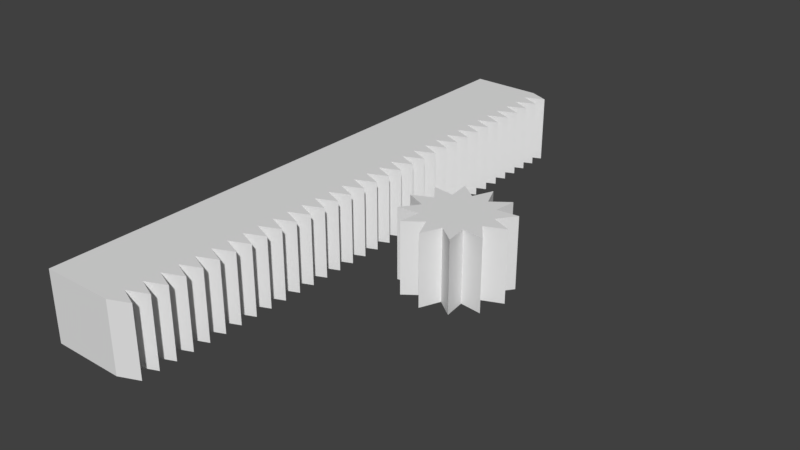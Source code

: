 # Source: rails1.blend  (saved by Blender 2.77.0; exported with 4.5.12 LTS)
import bpy
from mathutils import Matrix  # noqa: F401  (used for matrix-valued properties, if any)

bpy.ops.wm.read_factory_settings(use_empty=True)
scene = bpy.context.scene
scene.name = 'Scene'

# ---- collections
col_collection_1 = bpy.data.collections.new('Collection 1'); scene.collection.children.link(col_collection_1)

# ---- world
world_world = bpy.data.worlds.new('World'); scene.world = world_world
world_world.color = (0.05088, 0.05088, 0.05088)
world_world.use_sun_shadow = False
world_world.sun_shadow_jitter_overblur = 0.0
world_world.cycles.sampling_method = 'MANUAL'

# ---- meshes
me_circle_001 = bpy.data.meshes.new('Circle.001')
me_circle_001.from_pydata([(-1.129, 0.3026, 0.75), (-1.83, 0.0, 0.75), (-1.129, -0.3026, 0.75), (-1.585, -0.915, 0.75), (-0.8267, -0.8267, 0.75), (-0.915, -1.585, 0.75), (-0.3026, -1.129, 0.75), (-2.384e-07, -1.83, 0.75), (0.3026, -1.129, 0.75), (0.915, -1.585, 0.75), (0.8267, -0.8267, 0.75), (1.585, -0.915, 0.75), (1.129, -0.3026, 0.75), (1.83, 0.0, 0.75), (1.129, 0.3026, 0.75), (1.585, 0.915, 0.75), (0.8267, 0.8267, 0.75), (0.915, 1.585, 0.75), (0.3026, 1.129, 0.75), (2.384e-07, 1.83, 0.75), (-0.3026, 1.129, 0.75), (-0.915, 1.585, 0.75), (-0.8267, 0.8267, 0.75), (-1.585, 0.915, 0.75), (-1.129, 0.3026, 3.25), (-1.83, 0.0, 3.25), (-1.129, -0.3026, 3.25), (-1.585, -0.915, 3.25), (-0.8267, -0.8267, 3.25), (-0.915, -1.585, 3.25), (-0.3026, -1.129, 3.25), (-2.235e-07, -1.83, 3.25), (0.3026, -1.129, 3.25), (0.915, -1.585, 3.25), (0.8267, -0.8267, 3.25), (1.585, -0.915, 3.25), (1.129, -0.3026, 3.25), (1.83, 0.0, 3.25), (1.129, 0.3026, 3.25), (1.585, 0.915, 3.25), (0.8267, 0.8267, 3.25), (0.915, 1.585, 3.25), (0.3026, 1.129, 3.25), (2.533e-07, 1.83, 3.25), (-0.3026, 1.129, 3.25), (-0.915, 1.585, 3.25), (-0.8267, 0.8267, 3.25), (-1.585, 0.915, 3.25)], [], [(12, 37, 13), (7, 32, 8), (20, 45, 21), (15, 40, 16), (6, 31, 7), (22, 47, 23), (0, 25, 1), (14, 39, 15), (9, 34, 10), (23, 24, 0), (1, 26, 2), (17, 42, 18), (8, 33, 9), (3, 28, 4), (16, 41, 17), (11, 36, 12), (3, 26, 27), (19, 44, 20), (10, 35, 11), (5, 30, 6), (18, 43, 19), (13, 38, 14), (5, 28, 29), (22, 45, 46), (8, 20, 0), (42, 30, 26), (12, 36, 37), (7, 31, 32), (20, 44, 45), (15, 39, 40), (6, 30, 31), (22, 46, 47), (0, 24, 25), (14, 38, 39), (9, 33, 34), (23, 47, 24), (1, 25, 26), (17, 41, 42), (8, 32, 33), (3, 27, 28), (16, 40, 41), (11, 35, 36), (3, 2, 26), (19, 43, 44), (10, 34, 35), (5, 29, 30), (18, 42, 43), (13, 37, 38), (5, 4, 28), (22, 21, 45), (0, 1, 2), (2, 3, 4), (4, 5, 6), (6, 7, 8), (8, 9, 10), (10, 11, 12), (12, 13, 14), (14, 15, 16), (16, 17, 18), (18, 19, 20), (20, 21, 22), (22, 23, 0), (0, 2, 4), (4, 6, 8), (8, 10, 16), (12, 14, 16), (16, 18, 20), (20, 22, 0), (0, 4, 8), (10, 12, 16), (16, 20, 8), (26, 25, 24), (24, 47, 46), (46, 45, 44), (44, 43, 42), (42, 41, 40), (40, 39, 38), (38, 37, 36), (36, 35, 34), (34, 33, 32), (32, 31, 30), (30, 29, 28), (28, 27, 26), (26, 24, 46), (46, 44, 42), (42, 40, 38), (38, 36, 34), (34, 32, 30), (30, 28, 26), (26, 46, 42), (42, 38, 34), (34, 30, 42)])
me_circle_001.use_remesh_preserve_volume = False
me_circle_001.use_remesh_preserve_attributes = False
me_circle_001.use_mirror_vertex_groups = False
me_circle_001.update()
me_circle = bpy.data.meshes.new('Circle')
me_circle.from_pydata([(0.8544, 3.205, -9.9), (-1.646, 3.205, -9.9), (-1.646, 3.205, 9.9), (0.8544, 3.205, 9.9), (0.8544, 3.205, -8.1), (1.554, 3.205, -8.4), (0.8544, 3.205, -8.7), (1.554, 3.205, -9.0), (0.8544, 3.205, -9.3), (1.554, 3.205, -9.6), (0.8544, 3.205, -7.5), (1.554, 3.205, -7.8), (1.554, 3.205, 1.2), (0.8544, 3.205, 1.5), (1.554, 3.205, -7.2), (1.554, 3.205, 0.6), (0.8544, 3.205, -6.3), (1.554, 3.205, -6.6), (0.8544, 3.205, -6.9), (0.8544, 3.205, -5.7), (1.554, 3.205, -6.0), (0.8544, 3.205, 0.9), (0.8544, 3.205, -5.1), (1.554, 3.205, -5.4), (1.554, 3.205, 2.695e-07), (0.8544, 3.205, -4.5), (1.554, 3.205, -4.8), (0.8544, 3.205, 0.3), (0.8544, 3.205, -3.9), (1.554, 3.205, -4.2), (0.8544, 3.205, -0.9), (0.8544, 3.205, -3.3), (1.554, 3.205, -3.6), (1.554, 3.205, -0.6), (0.8544, 3.205, -2.7), (1.554, 3.205, -3.0), (0.8544, 3.205, -0.3), (0.8544, 3.205, -2.1), (1.554, 3.205, -2.4), (1.554, 3.205, -1.2), (-1.646, 0.7954, -9.9), (1.554, 3.205, -1.8), (0.8544, 3.205, -1.5), (0.8544, 3.205, 2.1), (1.554, 3.205, 1.8), (0.8544, 3.205, 2.7), (1.554, 3.205, 2.4), (0.8544, 3.205, 3.3), (1.554, 3.205, 3.0), (0.8544, 3.205, 3.9), (1.554, 3.205, 3.6), (0.8544, 0.7954, -9.9), (1.554, 3.205, 4.2), (1.554, 3.205, 6.6), (0.8544, 3.205, 6.9), (1.554, 3.205, 6.0), (0.8544, 3.205, 6.3), (1.554, 3.205, 5.4), (0.8544, 3.205, 5.7), (0.8544, 3.205, 4.5), (1.554, 3.205, 4.8), (0.8544, 3.205, 5.1), (0.8544, 3.205, 7.5), (1.554, 3.205, 7.2), (0.8544, 3.205, 8.1), (1.554, 3.205, 7.8), (0.8544, 3.205, 8.7), (1.554, 3.205, 8.4), (0.8544, 3.205, 9.3), (1.554, 3.205, 9.0), (-1.646, 0.7954, 9.9), (1.554, 3.205, 9.6), (0.8544, 0.7954, 9.9), (0.8544, 0.7954, -8.1), (1.554, 0.7954, -8.4), (0.8544, 0.7954, -8.7), (1.554, 0.7954, -9.0), (0.8544, 0.7954, -9.3), (1.554, 0.7954, -9.6), (0.8544, 0.7954, -7.5), (1.554, 0.7954, -7.8), (1.554, 0.7954, 1.2), (0.8544, 0.7954, 1.5), (1.554, 0.7954, -7.2), (1.554, 0.7954, 0.6), (0.8544, 0.7954, -6.3), (1.554, 0.7954, -6.6), (0.8544, 0.7954, -6.9), (0.8544, 0.7954, -5.7), (1.554, 0.7954, -6.0), (0.8544, 0.7954, 0.9), (0.8544, 0.7954, -5.1), (1.554, 0.7954, -5.4), (1.554, 0.7954, 3.11e-08), (0.8544, 0.7954, -4.5), (1.554, 0.7954, -4.8), (0.8544, 0.7954, 0.3), (0.8544, 0.7954, -3.9), (1.554, 0.7954, -4.2), (0.8544, 0.7954, -0.9), (0.8544, 0.7954, -3.3), (1.554, 0.7954, -3.6), (1.554, 0.7954, -0.6), (0.8544, 0.7954, -2.7), (1.554, 0.7954, -3.0), (0.8544, 0.7954, -0.3), (0.8544, 0.7954, -2.1), (1.554, 0.7954, -2.4), (1.554, 0.7954, -1.2), (1.554, 0.7954, -1.8), (0.8544, 0.7954, -1.5), (0.8544, 0.7954, 2.1), (1.554, 0.7954, 1.8), (0.8544, 0.7954, 2.7), (1.554, 0.7954, 2.4), (0.8544, 0.7954, 3.3), (1.554, 0.7954, 3.0), (0.8544, 0.7954, 3.9), (1.554, 0.7954, 3.6), (1.554, 0.7954, 4.2), (1.554, 0.7954, 6.6), (0.8544, 0.7954, 6.9), (1.554, 0.7954, 6.0), (0.8544, 0.7954, 6.3), (1.554, 0.7954, 5.4), (0.8544, 0.7954, 5.7), (0.8544, 0.7954, 4.5), (1.554, 0.7954, 4.8), (0.8544, 0.7954, 5.1), (0.8544, 0.7954, 7.5), (1.554, 0.7954, 7.2), (0.8544, 0.7954, 8.1), (1.554, 0.7954, 7.8), (0.8544, 0.7954, 8.7), (1.554, 0.7954, 8.4), (0.8544, 0.7954, 9.3), (1.554, 0.7954, 9.0), (1.554, 0.7954, 9.6), (0.8085, 3.024, -9.68), (-1.473, 3.031, -9.727), (-1.473, 3.031, 9.727), (0.8085, 3.024, 9.68), (0.6035, 3.039, -8.1), (1.303, 3.04, -8.4), (0.6035, 3.039, -8.7), (1.303, 3.04, -9.0), (0.6035, 3.039, -9.3), (1.303, 3.04, -9.6), (0.6035, 3.039, -7.5), (1.303, 3.04, -7.8), (1.303, 3.04, 1.2), (0.6035, 3.039, 1.5), (1.303, 3.04, -7.2), (1.303, 3.04, 0.6), (0.6035, 3.039, -6.3), (1.303, 3.04, -6.6), (0.6035, 3.039, -6.9), (0.6035, 3.039, -5.7), (1.303, 3.04, -6.0), (0.6035, 3.039, 0.9), (0.6035, 3.039, -5.1), (1.303, 3.04, -5.4), (1.303, 3.04, 2.878e-07), (0.6035, 3.039, -4.5), (1.303, 3.04, -4.8), (0.6035, 3.039, 0.3), (0.6035, 3.039, -3.9), (1.303, 3.04, -4.2), (0.6035, 3.039, -0.9), (0.6035, 3.039, -3.3), (1.303, 3.04, -3.6), (1.303, 3.04, -0.6), (0.6035, 3.039, -2.7), (1.303, 3.04, -3.0), (0.6035, 3.039, -0.3), (0.6035, 3.039, -2.1), (1.303, 3.04, -2.4), (1.303, 3.04, -1.2), (-1.473, 0.967, -9.727), (1.303, 3.04, -1.8), (0.6035, 3.039, -1.5), (0.6035, 3.039, 2.1), (1.303, 3.04, 1.8), (0.6035, 3.039, 2.7), (1.303, 3.04, 2.4), (0.6035, 3.039, 3.3), (1.303, 3.04, 3.0), (0.6035, 3.039, 3.9), (1.303, 3.04, 3.6), (0.8085, 0.9837, -9.68), (1.303, 3.04, 4.2), (1.303, 3.04, 6.6), (0.6035, 3.039, 6.9), (1.303, 3.04, 6.0), (0.6035, 3.039, 6.3), (1.303, 3.04, 5.4), (0.6035, 3.039, 5.7), (0.6035, 3.039, 4.5), (1.303, 3.04, 4.8), (0.6035, 3.039, 5.1), (0.6035, 3.039, 7.5), (1.303, 3.04, 7.2), (0.6035, 3.039, 8.1), (1.303, 3.04, 7.8), (0.6035, 3.039, 8.7), (1.303, 3.04, 8.4), (0.6035, 3.039, 9.3), (1.303, 3.04, 9.0), (-1.473, 0.9713, 9.727), (1.303, 3.04, 9.6), (0.8085, 0.9783, 9.68), (0.6035, 0.9592, -8.1), (1.303, 0.9578, -8.4), (0.6035, 0.9591, -8.7), (1.303, 0.9576, -9.0), (0.6034, 0.959, -9.3), (1.303, 0.9575, -9.6), (0.6035, 0.9594, -7.5), (1.303, 0.9579, -7.8), (1.303, 0.9599, 1.2), (0.6035, 0.9613, 1.5), (1.303, 0.958, -7.2), (1.303, 0.9597, 0.6), (0.6035, 0.9596, -6.3), (1.303, 0.9582, -6.6), (0.6035, 0.9595, -6.9), (0.6035, 0.9598, -5.7), (1.303, 0.9583, -6.0), (0.6035, 0.9612, 0.9), (0.6035, 0.9599, -5.1), (1.303, 0.9584, -5.4), (1.303, 0.9596, 9.443e-08), (0.6035, 0.96, -4.5), (1.303, 0.9585, -4.8), (0.6035, 0.9611, 0.3), (0.6035, 0.9601, -3.9), (1.303, 0.9587, -4.2), (0.6035, 0.9608, -0.9), (0.6035, 0.9603, -3.3), (1.303, 0.9588, -3.6), (1.303, 0.9595, -0.6), (0.6035, 0.9604, -2.7), (1.303, 0.9589, -3.0), (0.6035, 0.9609, -0.3), (0.6035, 0.9605, -2.1), (1.303, 0.9591, -2.4), (1.303, 0.9593, -1.2), (1.303, 0.9592, -1.8), (0.6035, 0.9607, -1.5), (0.6035, 0.9615, 2.1), (1.303, 0.96, 1.8), (0.6035, 0.9616, 2.7), (1.303, 0.9601, 2.4), (0.6035, 0.9617, 3.3), (1.303, 0.9603, 3.0), (0.6035, 0.9619, 3.9), (1.303, 0.9604, 3.6), (1.303, 0.9605, 4.2), (1.303, 0.9611, 6.6), (0.6035, 0.9625, 6.9), (1.303, 0.9609, 6.0), (0.6035, 0.9624, 6.3), (1.303, 0.9608, 5.4), (0.6035, 0.9623, 5.7), (0.6035, 0.962, 4.5), (1.303, 0.9607, 4.8), (0.6035, 0.9621, 5.1), (0.6035, 0.9627, 7.5), (1.303, 0.9612, 7.2), (0.6035, 0.9628, 8.1), (1.303, 0.9613, 7.8), (0.6035, 0.9629, 8.7), (1.303, 0.9614, 8.4), (0.6035, 0.963, 9.3), (1.303, 0.9616, 9.0), (1.303, 0.9617, 9.6)], [], [(179, 248, 180), (178, 216, 189), (47, 118, 115), (191, 259, 192), (195, 263, 196), (186, 253, 185), (168, 240, 171), (37, 34, 1), (187, 257, 190), (143, 211, 142), (2, 40, 70), (4, 80, 73), (205, 271, 204), (25, 98, 94), (49, 119, 117), (63, 129, 130), (183, 254, 186), (105, 96, 70), (22, 95, 91), (189, 147, 138), (52, 126, 119), (16, 89, 85), (15, 90, 84), (66, 136, 133), (208, 139, 140), (61, 124, 128), (190, 264, 197), (208, 234, 243), (174, 165, 139), (141, 208, 140), (148, 221, 152), (112, 13, 44), (72, 2, 70), (146, 214, 145), (76, 8, 7), (172, 245, 176), (107, 34, 38), (20, 88, 89), (41, 110, 109), (67, 133, 134), (64, 134, 131), (24, 96, 93), (33, 105, 102), (169, 242, 173), (184, 251, 183), (69, 135, 136), (55, 123, 122), (11, 79, 80), (17, 85, 86), (65, 131, 132), (9, 77, 78), (62, 132, 129), (149, 217, 148), (87, 17, 86), (68, 137, 135), (153, 228, 159), (19, 92, 88), (5, 73, 74), (83, 18, 87), (7, 75, 76), (158, 226, 157), (207, 273, 206), (50, 117, 118), (93, 36, 24), (59, 127, 126), (56, 120, 123), (97, 32, 101), (57, 125, 124), (60, 128, 127), (51, 9, 78), (53, 121, 120), (154, 227, 158), (48, 115, 116), (23, 91, 92), (46, 113, 114), (42, 108, 110), (157, 230, 161), (71, 72, 137), (32, 100, 101), (45, 116, 113), (29, 97, 98), (39, 99, 108), (180, 246, 177), (147, 215, 146), (27, 84, 96), (43, 114, 111), (54, 130, 121), (199, 262, 195), (203, 269, 202), (151, 250, 182), (122, 58, 55), (83, 10, 14), (26, 94, 95), (160, 233, 164), (6, 74, 75), (1, 51, 40), (192, 268, 201), (139, 189, 138), (202, 272, 205), (145, 213, 144), (142, 218, 149), (159, 219, 150), (12, 82, 81), (156, 224, 155), (150, 220, 151), (164, 232, 163), (166, 239, 170), (201, 267, 200), (206, 275, 209), (175, 247, 179), (197, 265, 198), (209, 210, 141), (163, 236, 167), (204, 274, 207), (200, 270, 203), (155, 223, 154), (21, 81, 90), (194, 258, 191), (161, 229, 160), (198, 266, 199), (176, 244, 175), (193, 261, 194), (185, 256, 188), (165, 222, 153), (173, 241, 172), (167, 235, 166), (170, 238, 169), (182, 249, 181), (104, 34, 103), (162, 234, 165), (196, 260, 193), (37, 109, 106), (171, 243, 174), (107, 37, 106), (30, 102, 99), (181, 252, 184), (144, 212, 143), (188, 255, 187), (174, 231, 162), (152, 225, 156), (100, 35, 104), (177, 237, 168), (112, 43, 111), (179, 247, 248), (47, 50, 118), (191, 258, 259), (195, 262, 263), (186, 254, 253), (168, 237, 240), (47, 48, 45), (45, 46, 43), (43, 44, 13), (13, 12, 21), (21, 15, 27), (27, 24, 36), (36, 33, 30), (30, 39, 42), (42, 41, 37), (37, 38, 34), (34, 35, 31), (31, 32, 28), (28, 29, 25), (25, 26, 22), (22, 23, 19), (19, 20, 16), (16, 17, 18), (18, 14, 10), (10, 11, 4), (4, 5, 6), (6, 7, 8), (8, 9, 0), (0, 1, 8), (2, 3, 68), (68, 69, 66), (3, 71, 68), (8, 1, 6), (10, 4, 1), (6, 1, 4), (2, 68, 66), (66, 67, 64), (64, 65, 62), (62, 63, 54), (54, 53, 56), (56, 55, 58), (58, 57, 61), (61, 60, 59), (59, 52, 49), (49, 50, 47), (45, 43, 2), (59, 49, 2), (43, 13, 2), (61, 59, 2), (47, 45, 2), (56, 58, 2), (49, 47, 2), (27, 36, 1), (21, 27, 2), (36, 30, 1), (54, 56, 2), (62, 54, 2), (2, 66, 64), (58, 61, 2), (2, 64, 62), (10, 1, 18), (16, 18, 1), (25, 22, 1), (19, 16, 1), (1, 2, 27), (2, 13, 21), (28, 25, 1), (19, 1, 22), (34, 31, 1), (31, 28, 1), (30, 42, 1), (42, 37, 1), (187, 255, 257), (143, 212, 211), (2, 1, 40), (4, 11, 80), (205, 272, 271), (25, 29, 98), (49, 52, 119), (63, 62, 129), (183, 251, 254), (70, 40, 105), (51, 78, 77), (77, 76, 75), (75, 74, 73), (73, 80, 79), (79, 83, 87), (87, 86, 85), (85, 89, 88), (88, 92, 91), (91, 95, 94), (94, 98, 97), (97, 101, 100), (100, 104, 103), (103, 107, 106), (106, 109, 110), (110, 108, 99), (99, 102, 105), (105, 93, 96), (96, 84, 90), (90, 81, 82), (82, 112, 111), (111, 114, 113), (113, 116, 115), (115, 118, 117), (117, 119, 126), (126, 127, 128), (128, 124, 125), (125, 122, 123), (123, 120, 121), (121, 130, 129), (129, 132, 131), (131, 134, 133), (133, 136, 135), (135, 137, 72), (40, 51, 77), (75, 73, 40), (40, 77, 75), (135, 72, 70), (129, 131, 70), (133, 135, 70), (40, 73, 79), (40, 79, 87), (131, 133, 70), (125, 123, 70), (121, 129, 70), (40, 87, 85), (88, 91, 40), (40, 85, 88), (123, 121, 70), (126, 128, 70), (113, 115, 70), (128, 125, 70), (117, 126, 70), (40, 91, 94), (94, 97, 40), (103, 106, 40), (40, 97, 100), (100, 103, 40), (115, 117, 70), (90, 82, 70), (111, 113, 70), (40, 106, 110), (40, 110, 99), (82, 111, 70), (96, 90, 70), (40, 99, 105), (22, 26, 95), (189, 216, 147), (52, 59, 126), (16, 20, 89), (15, 21, 90), (66, 69, 136), (208, 178, 139), (61, 57, 124), (190, 257, 264), (208, 210, 273), (273, 274, 271), (210, 275, 273), (215, 216, 178), (213, 214, 215), (211, 212, 213), (217, 218, 211), (225, 221, 217), (223, 224, 225), (226, 227, 223), (229, 230, 226), (232, 233, 229), (235, 236, 232), (238, 239, 235), (241, 242, 238), (244, 245, 241), (248, 247, 244), (237, 246, 248), (243, 240, 237), (234, 231, 243), (228, 222, 234), (220, 219, 228), (249, 250, 220), (251, 252, 249), (253, 254, 251), (255, 256, 253), (264, 257, 255), (266, 265, 264), (263, 262, 266), (261, 260, 263), (259, 258, 261), (267, 268, 259), (269, 270, 267), (271, 272, 269), (208, 273, 271), (215, 178, 213), (211, 213, 178), (223, 225, 178), (217, 211, 178), (208, 271, 269), (208, 269, 267), (217, 178, 225), (229, 226, 178), (223, 178, 226), (208, 267, 259), (259, 261, 208), (266, 264, 208), (208, 261, 263), (264, 255, 208), (208, 263, 266), (229, 178, 232), (238, 235, 178), (232, 178, 235), (208, 255, 253), (253, 251, 208), (249, 220, 208), (208, 251, 249), (238, 178, 241), (244, 241, 178), (243, 237, 178), (244, 178, 248), (237, 248, 178), (228, 234, 208), (243, 178, 208), (208, 220, 228), (206, 209, 141), (139, 138, 146), (146, 145, 144), (138, 147, 146), (206, 141, 140), (204, 207, 206), (202, 205, 204), (200, 203, 202), (192, 201, 200), (194, 191, 192), (196, 193, 194), (199, 195, 196), (197, 198, 199), (187, 190, 197), (185, 188, 187), (183, 186, 185), (181, 184, 183), (151, 182, 181), (159, 150, 151), (165, 153, 159), (174, 162, 165), (168, 171, 174), (180, 177, 168), (175, 179, 180), (172, 176, 175), (169, 173, 172), (166, 170, 169), (163, 167, 166), (160, 164, 163), (157, 161, 160), (154, 158, 157), (156, 155, 154), (148, 152, 156), (142, 149, 148), (144, 143, 142), (139, 146, 144), (206, 140, 204), (202, 204, 140), (194, 192, 140), (200, 202, 140), (139, 144, 142), (148, 156, 139), (139, 142, 148), (200, 140, 192), (196, 194, 140), (187, 197, 140), (199, 196, 140), (140, 197, 199), (156, 154, 139), (160, 163, 139), (154, 157, 139), (185, 187, 140), (183, 185, 140), (140, 181, 183), (163, 166, 139), (140, 151, 181), (159, 151, 140), (140, 165, 159), (157, 160, 139), (169, 172, 139), (175, 180, 139), (166, 169, 139), (140, 139, 165), (172, 175, 139), (168, 174, 139), (139, 180, 168), (141, 210, 208), (148, 217, 221), (112, 82, 13), (72, 3, 2), (146, 215, 214), (76, 77, 8), (172, 241, 245), (107, 103, 34), (20, 19, 88), (41, 42, 110), (67, 66, 133), (64, 67, 134), (24, 27, 96), (33, 36, 105), (169, 238, 242), (184, 252, 251), (69, 68, 135), (55, 56, 123), (11, 10, 79), (17, 16, 85), (65, 64, 131), (9, 8, 77), (62, 65, 132), (149, 218, 217), (87, 18, 17), (68, 71, 137), (153, 222, 228), (19, 23, 92), (5, 4, 73), (83, 14, 18), (7, 6, 75), (158, 227, 226), (207, 274, 273), (50, 49, 117), (93, 105, 36), (59, 60, 127), (56, 53, 120), (97, 28, 32), (57, 58, 125), (60, 61, 128), (51, 0, 9), (53, 54, 121), (154, 223, 227), (48, 47, 115), (23, 22, 91), (46, 45, 113), (42, 39, 108), (157, 226, 230), (71, 3, 72), (32, 31, 100), (45, 48, 116), (29, 28, 97), (39, 30, 99), (180, 248, 246), (147, 216, 215), (27, 15, 84), (43, 46, 114), (54, 63, 130), (199, 266, 262), (203, 270, 269), (151, 220, 250), (122, 125, 58), (83, 79, 10), (26, 25, 94), (160, 229, 233), (6, 5, 74), (1, 0, 51), (192, 259, 268), (139, 178, 189), (202, 269, 272), (145, 214, 213), (142, 211, 218), (159, 228, 219), (12, 13, 82), (156, 225, 224), (150, 219, 220), (164, 233, 232), (166, 235, 239), (201, 268, 267), (206, 273, 275), (175, 244, 247), (197, 264, 265), (209, 275, 210), (163, 232, 236), (204, 271, 274), (200, 267, 270), (155, 224, 223), (21, 12, 81), (194, 261, 258), (161, 230, 229), (198, 265, 266), (176, 245, 244), (193, 260, 261), (185, 253, 256), (165, 234, 222), (173, 242, 241), (167, 236, 235), (170, 239, 238), (182, 250, 249), (104, 35, 34), (162, 231, 234), (196, 263, 260), (37, 41, 109), (171, 240, 243), (107, 38, 37), (30, 33, 102), (181, 249, 252), (144, 213, 212), (188, 256, 255), (174, 243, 231), (152, 221, 225), (100, 31, 35), (177, 246, 237), (112, 44, 43)])
me_circle.use_remesh_preserve_volume = False
me_circle.use_remesh_preserve_attributes = False
me_circle.use_mirror_vertex_groups = False
me_circle.update()

# ---- objects
ob_circle_001 = bpy.data.objects.new('Circle.001', me_circle_001)
ob_circle = bpy.data.objects.new('Circle', me_circle)

# ---- transforms, parenting, visibility, modifiers, constraints
ob_circle_001.location = (5.0, 0.0, 3.205)
ob_circle_001.rotation_euler = (3.142, -0.0, 0.0)
ob_circle_001.lineart.crease_threshold = 0.0
ob_circle.location = (0.1828, 0.09214, 3.205)
ob_circle.rotation_euler = (4.712, -0.0, 0.0)
ob_circle.lineart.crease_threshold = 0.0

# ---- collection membership
col_collection_1.objects.link(ob_circle_001)
col_collection_1.objects.link(ob_circle)

# ---- scene / render settings (as saved in the file)
scene.frame_start = 1; scene.frame_end = 250; scene.frame_set(1)
scene.render.engine = 'BLENDER_EEVEE_NEXT'
scene.render.resolution_percentage = 50
scene.render.dither_intensity = 0.0
scene.cycles.use_denoising = False
scene.cycles.samples = 128
scene.cycles.sampling_pattern = 'TABULATED_SOBOL'
scene.cycles.light_sampling_threshold = 0.0
scene.cycles.use_adaptive_sampling = False
scene.cycles.use_light_tree = False
scene.cycles.blur_glossy = 0.0
scene.cycles.sample_clamp_indirect = 0.0
scene.view_settings.view_transform = 'Standard'
bpy.context.view_layer.update()

# ---- added for rendering (the .blend has no active camera and no usable light): camera, sun
cam_auto = bpy.data.cameras.new('AutoCamera')
cam_auto.lens = 50.0
cam_auto.sensor_width = 36.0
cam_auto.clip_end = 1000.0
ob_auto_camera = bpy.data.objects.new('AutoCamera', cam_auto)
scene.collection.objects.link(ob_auto_camera)
ob_auto_camera.location = (22.6792, -23.9025, 17.2014)
ob_auto_camera.rotation_euler = (1.09748, -7.21219e-08, 0.694738)
scene.camera = ob_auto_camera
light_auto_sun = bpy.data.lights.new('AutoSun', 'SUN')
light_auto_sun.energy = 3.0
light_auto_sun.angle = 0.0523599
ob_auto_sun = bpy.data.objects.new('AutoSun', light_auto_sun)
scene.collection.objects.link(ob_auto_sun)
ob_auto_sun.rotation_euler = (0.872665, 0.174533, 0.523599)
bpy.context.view_layer.update()
